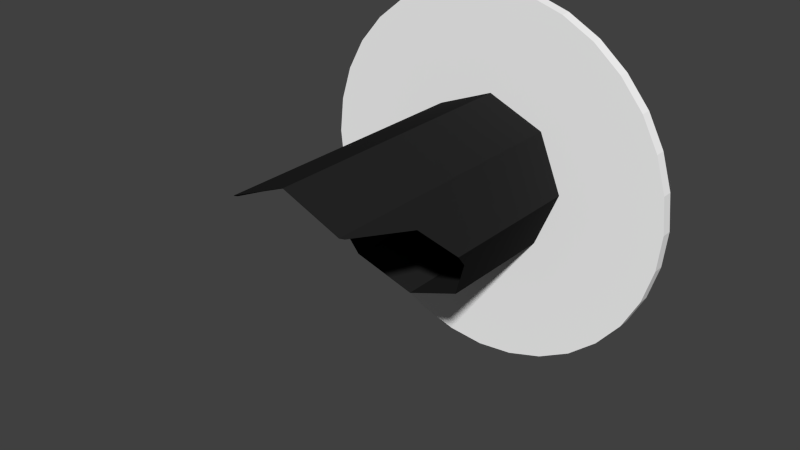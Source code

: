 # Source: swi-r-0-red.blend  (saved by Blender 2.69.0; exported with 4.5.12 LTS)
import bpy
from mathutils import Matrix  # noqa: F401  (used for matrix-valued properties, if any)

bpy.ops.wm.read_factory_settings(use_empty=True)
scene = bpy.context.scene
scene.name = 'Scene'

# ---- collections
col_collection_1 = bpy.data.collections.new('Collection 1'); scene.collection.children.link(col_collection_1)

# ---- materials (node trees are filled in below, after node groups)
mat_material_003 = bpy.data.materials.new('Material.003')
mat_material_003.alpha_threshold = 0.0
mat_material_003.use_transparent_shadow = False
mat_material_003.preview_render_type = 'CUBE'
mat_material_003.diffuse_color = (1.0, 1.0, 1.0, 1.0)
mat_material_003.specular_color = (0.0, 0.0, 0.0)
mat_material_003.roughness = 0.5
mat_material_003.specular_intensity = 0.0
mat_material_003.line_color = (0.0, 0.0, 0.0, 1.0)
mat_material = bpy.data.materials.new('Material')
mat_material.alpha_threshold = 0.0
mat_material.use_transparent_shadow = False
mat_material.diffuse_color = (0.005605, 0.005605, 0.005605, 1.0)
mat_material.specular_color = (0.0, 0.0, 0.0)
mat_material.roughness = 0.5
mat_material.line_color = (0.0, 0.0, 0.0, 1.0)
mat_material_001 = bpy.data.materials.new('Material.001')
mat_material_001.alpha_threshold = 0.0
mat_material_001.use_transparent_shadow = False
mat_material_001.diffuse_color = (0.01885, 0.01885, 0.01885, 1.0)
mat_material_001.specular_color = (0.0, 0.0, 0.0)
mat_material_001.roughness = 0.5
mat_material_001.line_color = (0.0, 0.0, 0.0, 1.0)
mat_material_002 = bpy.data.materials.new('Material.002')
mat_material_002.alpha_threshold = 0.0
mat_material_002.use_transparent_shadow = False
mat_material_002.diffuse_color = (0.01885, 0.01885, 0.01885, 1.0)
mat_material_002.specular_color = (0.0, 0.0, 0.0)
mat_material_002.roughness = 0.5
mat_material_002.line_color = (0.0, 0.0, 0.0, 1.0)

# ---- material node trees

# ---- world
world_world = bpy.data.worlds.new('World'); scene.world = world_world
world_world.color = (0.05088, 0.05088, 0.05088)
world_world.use_sun_shadow = False
world_world.sun_shadow_jitter_overblur = 0.0
world_world.cycles.sampling_method = 'MANUAL'
world_world.cycles.sample_map_resolution = 256

# ---- meshes
me_semaphore = bpy.data.meshes.new('Semaphore')
me_semaphore.from_pydata([(-1.954, 0.02, 4.65), (-1.954, -2.235e-08, 4.65), (-1.886, 0.02, 4.643), (-1.886, -2.235e-08, 4.643), (-1.82, 0.02, 4.623), (-1.82, -2.086e-08, 4.623), (-1.76, 0.02, 4.591), (-1.76, -1.863e-08, 4.591), (-1.707, 0.02, 4.547), (-1.707, -1.565e-08, 4.547), (-1.663, 0.02, 4.494), (-1.663, -1.267e-08, 4.494), (-1.631, 0.02, 4.434), (-1.631, -8.196e-09, 4.434), (-1.611, 0.02, 4.368), (-1.611, -4.47e-09, 4.368), (-1.604, 0.02, 4.3), (-1.604, 0.0, 4.3), (-1.611, 0.02, 4.232), (-1.611, 3.725e-09, 4.232), (-1.631, 0.02, 4.166), (-1.631, 8.196e-09, 4.166), (-1.663, 0.02, 4.106), (-1.663, 1.267e-08, 4.106), (-1.707, 0.02, 4.053), (-1.707, 1.565e-08, 4.053), (-1.76, 0.02, 4.009), (-1.76, 1.863e-08, 4.009), (-1.82, 0.02, 3.977), (-1.82, 2.086e-08, 3.977), (-1.886, 0.02, 3.957), (-1.886, 2.161e-08, 3.957), (-1.954, 0.02, 3.95), (-1.954, 2.161e-08, 3.95), (-2.022, 0.02, 3.957), (-2.022, 2.161e-08, 3.957), (-2.088, 0.02, 3.977), (-2.088, 2.086e-08, 3.977), (-2.148, 0.02, 4.009), (-2.148, 1.863e-08, 4.009), (-2.201, 0.02, 4.053), (-2.201, 1.565e-08, 4.053), (-2.245, 0.02, 4.106), (-2.245, 1.267e-08, 4.106), (-2.277, 0.02, 4.166), (-2.277, 8.196e-09, 4.166), (-2.297, 0.02, 4.232), (-2.297, 3.725e-09, 4.232), (-2.304, 0.02, 4.3), (-2.304, 0.0, 4.3), (-2.297, 0.02, 4.368), (-2.297, -4.47e-09, 4.368), (-2.277, 0.02, 4.434), (-2.277, -8.196e-09, 4.434), (-2.245, 0.02, 4.494), (-2.245, -1.267e-08, 4.494), (-2.201, 0.02, 4.547), (-2.201, -1.565e-08, 4.547), (-2.148, 0.02, 4.591), (-2.148, -1.863e-08, 4.591), (-2.088, 0.02, 4.623), (-2.088, -2.086e-08, 4.623), (-2.022, 0.02, 4.643), (-2.022, -2.235e-08, 4.643)], [], [(0, 1, 3, 2), (2, 3, 5, 4), (4, 5, 7, 6), (6, 7, 9, 8), (8, 9, 11, 10), (10, 11, 13, 12), (12, 13, 15, 14), (14, 15, 17, 16), (16, 17, 19, 18), (18, 19, 21, 20), (20, 21, 23, 22), (22, 23, 25, 24), (24, 25, 27, 26), (26, 27, 29, 28), (28, 29, 31, 30), (30, 31, 33, 32), (32, 33, 35, 34), (34, 35, 37, 36), (36, 37, 39, 38), (38, 39, 41, 40), (40, 41, 43, 42), (42, 43, 45, 44), (44, 45, 47, 46), (46, 47, 49, 48), (48, 49, 51, 50), (50, 51, 53, 52), (52, 53, 55, 54), (54, 55, 57, 56), (56, 57, 59, 58), (58, 59, 61, 60), (3, 1, 63, 61, 59, 57, 55, 53, 51, 49, 47, 45, 43, 41, 39, 37, 35, 33, 31, 29, 27, 25, 23, 21, 19, 17, 15, 13, 11, 9, 7, 5), (62, 63, 1, 0), (60, 61, 63, 62), (0, 2, 4, 6, 8, 10, 12, 14, 16, 18, 20, 22, 24, 26, 28, 30, 32, 34, 36, 38, 40, 42, 44, 46, 48, 50, 52, 54, 56, 58, 60, 62)])
_uv = me_semaphore.uv_layers.new(name='UVMap')
_uv.uv.foreach_set('vector', [0.887, 0.2639, 0.9666, 0.2639, 0.9666, 0.2912, 0.887, 0.2912, 0.887, 0.2912, 0.9666, 0.2912, 0.9666, 0.3185, 0.887, 0.3185, 0.887, 0.3185, 0.9666, 0.3185, 0.9666, 0.3458, 0.887, 0.3458, 0.887, 0.3458, 0.9666, 0.3458, 0.9666, 0.3731, 0.887, 0.3731, 0.887, 0.3731, 0.9666, 0.3731, 0.9666, 0.4004, 0.887, 0.4004, 0.887, 0.4004, 0.9666, 0.4004, 0.9666, 0.4277, 0.887, 0.4277, 0.887, 0.4277, 0.9666, 0.4277, 0.9665, 0.455, 0.887, 0.455, 0.887, 0.455, 0.9665, 0.455, 0.9665, 0.4823, 0.887, 0.4822, 0.887, 0.4822, 0.9665, 0.4823, 0.9665, 0.5095, 0.887, 0.5095, 0.887, 0.5095, 0.9665, 0.5095, 0.9665, 0.5368, 0.887, 0.5368, 0.887, 0.5368, 0.9665, 0.5368, 0.9665, 0.5641, 0.887, 0.5641, 0.887, 0.5641, 0.9665, 0.5641, 0.9665, 0.5914, 0.887, 0.5914, 0.887, 0.5914, 0.9665, 0.5914, 0.9665, 0.6187, 0.887, 0.6187, 0.887, 0.6187, 0.9665, 0.6187, 0.9665, 0.646, 0.887, 0.6459, 0.887, 0.6459, 0.9665, 0.646, 0.9665, 0.6732, 0.887, 0.6732, 0.887, 0.6732, 0.9665, 0.6732, 0.9665, 0.7005, 0.887, 0.7005, 0.8832, 0.4369, 0.9791, 0.4369, 0.9791, 0.4698, 0.8832, 0.4698, 0.8832, 0.4698, 0.9791, 0.4698, 0.9791, 0.5026, 0.8832, 0.5026, 0.8832, 0.5026, 0.9791, 0.5026, 0.9791, 0.5355, 0.8832, 0.5355, 0.8832, 0.5355, 0.9791, 0.5355, 0.9791, 0.5684, 0.8832, 0.5684, 0.8832, 0.5684, 0.9791, 0.5684, 0.9791, 0.6013, 0.8832, 0.6013, 0.8832, 0.6013, 0.9791, 0.6013, 0.9791, 0.6342, 0.8832, 0.6342, 0.8832, 0.6342, 0.9791, 0.6342, 0.9791, 0.6671, 0.8832, 0.6671, 0.8832, 0.6671, 0.9791, 0.6671, 0.9791, 0.7, 0.8832, 0.7, 0.8832, 0.7, 0.9791, 0.7, 0.9791, 0.7329, 0.8832, 0.7329, 0.8832, 0.7329, 0.9791, 0.7329, 0.9791, 0.7658, 0.8832, 0.7658, 0.8832, 0.7658, 0.9791, 0.7658, 0.9791, 0.7987, 0.8832, 0.7987, 0.8832, 0.7987, 0.9791, 0.7987, 0.9791, 0.8316, 0.8832, 0.8316, 0.8832, 0.8316, 0.9791, 0.8316, 0.9791, 0.8645, 0.8832, 0.8645, 0.8832, 0.8645, 0.9791, 0.8645, 0.9791, 0.8973, 0.8832, 0.8974, 0.5051, 0.9782, 0.4226, 0.9842, 0.3405, 0.974, 0.2619, 0.948, 0.1899, 0.9071, 0.1273, 0.853, 0.07646, 0.7877, 0.03932, 0.7138, 0.01732, 0.634, 0.01131, 0.5515, 0.02152, 0.4693, 0.04755, 0.3908, 0.08841, 0.3188, 0.1425, 0.2562, 0.2078, 0.2054, 0.2818, 0.1682, 0.3615, 0.1462, 0.4441, 0.1402, 0.5262, 0.1504, 0.6048, 0.1764, 0.6767, 0.2173, 0.7393, 0.2714, 0.7902, 0.3367, 0.8273, 0.4107, 0.8493, 0.4904, 0.8553, 0.573, 0.8451, 0.6551, 0.8191, 0.7337, 0.7783, 0.8056, 0.7241, 0.8682, 0.6589, 0.9191, 0.5849, 0.9562, 0.8832, 0.9302, 0.9791, 0.9302, 0.9791, 0.9631, 0.8832, 0.9631, 0.8832, 0.8974, 0.9791, 0.8973, 0.9791, 0.9302, 0.8832, 0.9302, 0.9219, 0.12, 0.9115, 0.119, 0.9015, 0.1159, 0.8922, 0.111, 0.8842, 0.1043, 0.8775, 0.09625, 0.8726, 0.08703, 0.8695, 0.07701, 0.8685, 0.0666, 0.8695, 0.05618, 0.8726, 0.04617, 0.8775, 0.03694, 0.8842, 0.02885, 0.8922, 0.02221, 0.9015, 0.01727, 0.9115, 0.01423, 0.9219, 0.01321, 0.9323, 0.01423, 0.9423, 0.01727, 0.9516, 0.02221, 0.9597, 0.02885, 0.9663, 0.03694, 0.9712, 0.04617, 0.9743, 0.05618, 0.9753, 0.0666, 0.9743, 0.07701, 0.9712, 0.08703, 0.9663, 0.09625, 0.9597, 0.1043, 0.9516, 0.111, 0.9423, 0.1159, 0.9323, 0.119])
me_semaphore.materials.append(mat_material_003)
me_semaphore.materials.append(mat_material)
me_semaphore.use_remesh_preserve_volume = False
me_semaphore.use_remesh_preserve_attributes = False
me_semaphore.use_mirror_vertex_groups = False
me_semaphore.update()
me_cylinder = bpy.data.meshes.new('Cylinder')
me_cylinder.from_pydata([(0.07071, -0.25, 0.07071), (0.07071, 0.25, 0.07071), (0.0, 0.25, 0.1), (0.0, -0.25, 0.1), (-0.07071, 0.25, 0.07071), (-0.07071, -0.25, 0.07071), (0.07208, -0.2403, 0.06742), (0.1, -0.03293, -2.544e-08), (0.1, 0.25, 1.556e-07), (0.08206, -0.1003, 0.0433), (-0.07208, -0.2403, 0.06742), (-0.1, 0.25, 1.611e-07), (-0.1, -0.03293, -1.988e-08), (-0.08206, -0.1003, 0.0433), (0.07071, 0.02226, -0.07071), (0.07071, 0.25, -0.07071), (0.09065, 0.002196, -0.02258), (-0.07071, 0.25, -0.07071), (-0.07071, 0.02226, -0.07071), (-0.09065, 0.002196, -0.02258), (-8.742e-09, 0.03446, -0.1), (-8.742e-09, 0.25, -0.1)], [], [(0, 3, 2, 1), (0, 1, 9, 6), (7, 9, 1, 8), (8, 16, 7), (14, 16, 8, 15), (20, 14, 15, 21), (17, 18, 20, 21), (19, 11, 12), (11, 19, 18, 17), (2, 3, 5, 4), (13, 4, 5, 10), (4, 13, 12, 11)])
me_cylinder.materials.append(mat_material_001)
me_cylinder.use_remesh_preserve_volume = False
me_cylinder.use_remesh_preserve_attributes = False
me_cylinder.use_mirror_vertex_groups = False
me_cylinder.update()
me_cylinder_002 = bpy.data.meshes.new('Cylinder.002')
me_cylinder_002.from_pydata([(0.07071, -0.25, 0.07071), (0.07071, 0.25, 0.07071), (0.0, 0.25, 0.1), (0.0, -0.25, 0.1), (-0.07071, 0.25, 0.07071), (-0.07071, -0.25, 0.07071), (0.07208, -0.2403, 0.06742), (0.1, -0.03293, -2.544e-08), (0.1, 0.25, 1.556e-07), (0.08206, -0.1003, 0.0433), (-0.07208, -0.2403, 0.06742), (-0.1, 0.25, 1.611e-07), (-0.1, -0.03293, -1.988e-08), (-0.08206, -0.1003, 0.0433), (0.07071, 0.02226, -0.07071), (0.07071, 0.25, -0.07071), (0.09065, 0.002196, -0.02258), (-0.07071, 0.25, -0.07071), (-0.07071, 0.02226, -0.07071), (-0.09065, 0.002196, -0.02258), (-8.742e-09, 0.03446, -0.1), (-8.742e-09, 0.25, -0.1)], [], [(0, 1, 2, 3), (0, 6, 9, 1), (7, 8, 1, 9), (8, 7, 16), (14, 15, 8, 16), (20, 21, 15, 14), (17, 21, 20, 18), (19, 12, 11), (11, 17, 18, 19), (2, 4, 5, 3), (13, 10, 5, 4), (4, 11, 12, 13)])
me_cylinder_002.materials.append(mat_material_002)
me_cylinder_002.use_remesh_preserve_volume = False
me_cylinder_002.use_remesh_preserve_attributes = False
me_cylinder_002.use_mirror_vertex_groups = False
me_cylinder_002.update()

# ---- objects
ob_semaphore = bpy.data.objects.new('Semaphore', me_semaphore)
ob_inner = bpy.data.objects.new('inner', me_cylinder)
ob_outer = bpy.data.objects.new('outer', me_cylinder_002)

# ---- transforms, parenting, visibility, modifiers, constraints
ob_semaphore.location = (0.0, 0.0, 0.0)
ob_semaphore.lineart.crease_threshold = 0.0
ob_inner.location = (-1.952, -0.25, 4.311)
ob_inner.scale = (1.495, 1.0, 1.495)
ob_inner.lineart.crease_threshold = 0.0
ob_outer.location = (-1.952, -0.25, 4.311)
ob_outer.scale = (1.5, 1.0, 1.5)
ob_outer.lineart.crease_threshold = 0.0

# ---- collection membership
col_collection_1.objects.link(ob_semaphore)
col_collection_1.objects.link(ob_inner)
col_collection_1.objects.link(ob_outer)

# ---- scene / render settings (as saved in the file)
scene.frame_start = 1; scene.frame_end = 250; scene.frame_set(1)
scene.render.engine = 'BLENDER_EEVEE_NEXT'
scene.render.image_settings.compression = 90
scene.render.resolution_percentage = 50
scene.render.dither_intensity = 0.0
scene.cycles.use_denoising = False
scene.cycles.samples = 10
scene.cycles.sampling_pattern = 'TABULATED_SOBOL'
scene.cycles.light_sampling_threshold = 0.0
scene.cycles.use_adaptive_sampling = False
scene.cycles.use_light_tree = False
scene.cycles.blur_glossy = 0.0
scene.cycles.volume_bounces = 1
scene.cycles.pixel_filter_type = 'GAUSSIAN'
scene.cycles.sample_clamp_indirect = 0.0
scene.view_settings.view_transform = 'Standard'
bpy.context.view_layer.update()

# ---- added for rendering (the .blend has no active camera and no usable light): camera, sun
cam_auto = bpy.data.cameras.new('AutoCamera')
cam_auto.lens = 50.0
cam_auto.sensor_width = 36.0
cam_auto.clip_end = 1000.0
ob_auto_camera = bpy.data.objects.new('AutoCamera', cam_auto)
scene.collection.objects.link(ob_auto_camera)
ob_auto_camera.location = (-0.919402, -1.48152, 5.12768)
ob_auto_camera.rotation_euler = (1.09748, -7.21219e-08, 0.694738)
scene.camera = ob_auto_camera
light_auto_sun = bpy.data.lights.new('AutoSun', 'SUN')
light_auto_sun.energy = 3.0
light_auto_sun.angle = 0.0523599
ob_auto_sun = bpy.data.objects.new('AutoSun', light_auto_sun)
scene.collection.objects.link(ob_auto_sun)
ob_auto_sun.rotation_euler = (0.872665, 0.174533, 0.523599)
bpy.context.view_layer.update()
